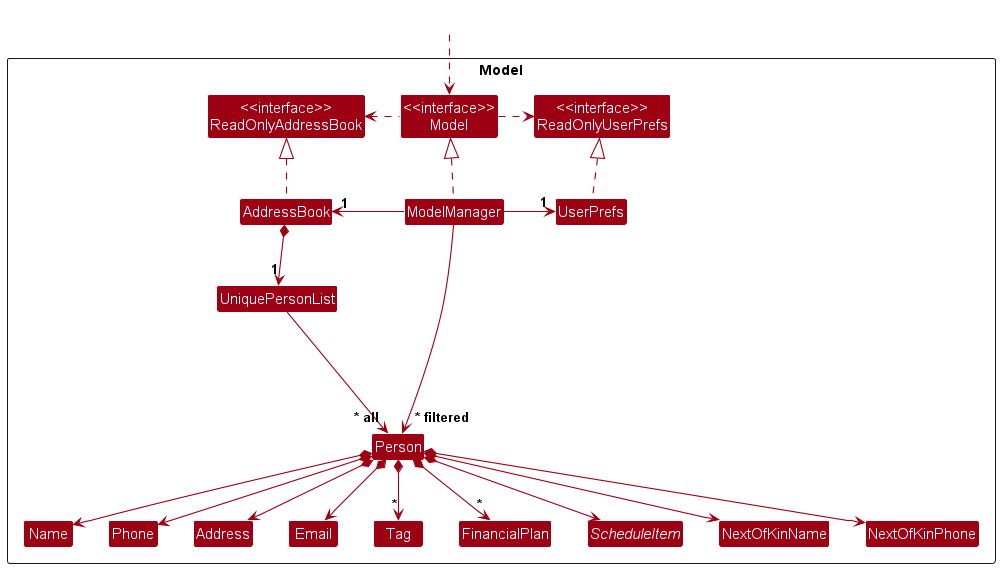

The diagram above was rendered by PlantUML. Its source (embedded in the PNG):
@startuml
!include style.puml
skinparam arrowThickness 1.1
skinparam arrowColor MODEL_COLOR
skinparam classBackgroundColor MODEL_COLOR

Package Model as ModelPackage <<Rectangle>>{
Class "<<interface>>\nReadOnlyAddressBook" as ReadOnlyAddressBook
Class "<<interface>>\nReadOnlyUserPrefs" as ReadOnlyUserPrefs
Class "<<interface>>\nModel" as Model
Class AddressBook
Class ModelManager
Class UserPrefs

Class UniquePersonList
Class Person
Class Address
Class Email
Class Name
Class Phone
Class Tag
Class FinancialPlan
abstract Class ScheduleItem
Class NextOfKinName
Class NextOfKinPhone
Class I #FFFFFF
}

Class HiddenOutside #FFFFFF
HiddenOutside ..> Model

AddressBook .up.|> ReadOnlyAddressBook

ModelManager .up.|> Model
Model .right.> ReadOnlyUserPrefs
Model .left.> ReadOnlyAddressBook
ModelManager -left-> "1" AddressBook
ModelManager -right-> "1" UserPrefs
UserPrefs .up.|> ReadOnlyUserPrefs

AddressBook *--> "1" UniquePersonList
UniquePersonList --> "~* all" Person
Person *--> Name
Person *--> Phone
Person *--> Email
Person *--> Address
Person *--> "*" Tag
Person *--> "*" FinancialPlan
Person *--> ScheduleItem
Person *--> NextOfKinName
Person *--> NextOfKinPhone

Person -[hidden]up--> I
UniquePersonList -[hidden]right-> I

Name -[hidden]right-> Phone
Phone -[hidden]right-> Address
Address -[hidden]right-> Email

ModelManager --> "~* filtered" Person
@enduml